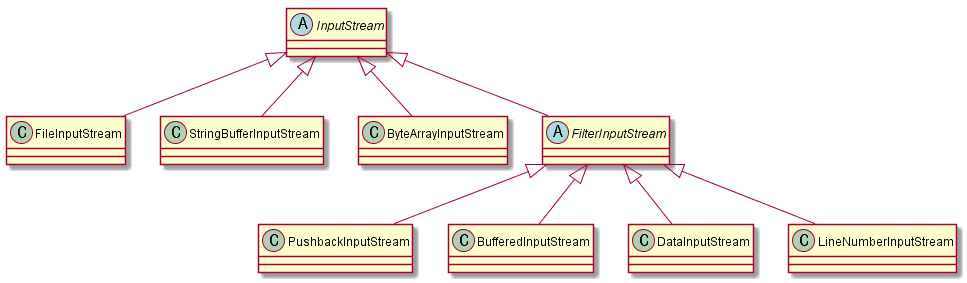

The diagram above was rendered by PlantUML. Its source (embedded in the PNG):
@startuml

abstract class InputStream
class FileInputStream
class StringBufferInputStream
class ByteArrayInputStream
abstract class FilterInputStream
class PushbackInputStream
class BufferedInputStream
class DataInputStream
class LineNumberInputStream

InputStream <|-- FileInputStream
InputStream <|-- StringBufferInputStream
InputStream <|-- ByteArrayInputStream
InputStream <|-- FilterInputStream
FilterInputStream <|-- PushbackInputStream
FilterInputStream <|-- BufferedInputStream
FilterInputStream <|-- DataInputStream
FilterInputStream <|-- LineNumberInputStream

@enduml